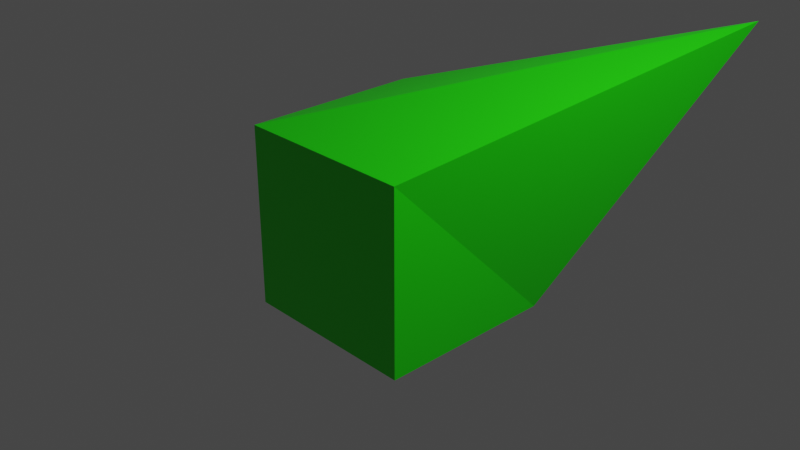 # Source: Datablocks.blend  (saved by Blender 2.81.16; exported with 4.5.12 LTS)
import bpy
from mathutils import Matrix  # noqa: F401  (used for matrix-valued properties, if any)

bpy.ops.wm.read_factory_settings(use_empty=True)
scene = bpy.context.scene
scene.name = 'Scene'

# ---- collections
col_collection = bpy.data.collections.new('Collection'); scene.collection.children.link(col_collection)

# ---- materials (node trees are filled in below, after node groups)
mat_green = bpy.data.materials.new('Green')
mat_green.alpha_threshold = 0.0
mat_green.use_transparent_shadow = False
mat_green.line_color = (0.0, 0.0, 0.0, 1.0)

# ---- material node trees
mat_green.use_nodes = True; mat_green.node_tree.nodes.clear()
_N = mat_green.node_tree.nodes; _L = mat_green.node_tree.links
n0 = _N.new('ShaderNodeOutputMaterial'); n0.name = 'Material Output'; n0.location = (300, 300)
n1 = _N.new('ShaderNodeBsdfPrincipled'); n1.name = 'Principled BSDF'; n1.location = (10, 300)
n1.distribution = 'GGX'
n1.subsurface_method = 'BURLEY'
n1.inputs[0].default_value = (0.01276, 0.8, 0.0, 1.0)
n1.inputs[2].default_value = 0.4
n1.inputs[3].default_value = 1.45
n1.inputs[27].default_value = (0.0, 0.0, 0.0, 1.0)
n1.inputs[28].default_value = 1.0
_L.new(n1.outputs[0], n0.inputs[0])
n0.is_active_output = True

# ---- world
world_world = bpy.data.worlds.new('World'); scene.world = world_world
world_world.use_nodes = True; world_world.node_tree.nodes.clear()
_N = world_world.node_tree.nodes; _L = world_world.node_tree.links
n0 = _N.new('ShaderNodeOutputWorld'); n0.name = 'World Output'; n0.location = (300, 300)
n1 = _N.new('ShaderNodeBackground'); n1.name = 'Background'; n1.location = (10, 300)
n1.inputs[0].default_value = (0.05088, 0.05088, 0.05088, 1.0)
_L.new(n1.outputs[0], n0.inputs[0])
n0.is_active_output = True
world_world.color = (0.05088, 0.05088, 0.05088)
world_world.use_sun_shadow = False
world_world.sun_shadow_jitter_overblur = 0.0

# ---- cameras
cam_camera = bpy.data.cameras.new('Camera')
cam_camera.clip_end = 100.0
cam_camera.ortho_scale = 7.314

# ---- lights
light_light = bpy.data.lights.new('Light', 'POINT')
light_light.transmission_factor = 0.0
light_light.energy = 1000.0
light_light.shadow_soft_size = 0.1
light_light.shadow_maximum_resolution = 0.006
light_light.use_absolute_resolution = True

# ---- meshes
me_cube_001 = bpy.data.meshes.new('Cube.001')
me_cube_001.from_pydata([(1.716, 3.506, 1.717), (1.0, 1.0, -1.0), (1.0, -1.0, 1.0), (1.0, -1.0, -1.0), (-1.0, 1.0, 1.0), (-1.0, 1.0, -1.0), (-1.0, -1.0, 1.0), (-1.0, -1.0, -1.0)], [], [(0, 4, 6, 2), (3, 2, 6, 7), (7, 6, 4, 5), (5, 1, 3, 7), (1, 0, 2, 3), (5, 4, 0, 1)])
_uv = me_cube_001.uv_layers.new(name='UVMap')
_uv.uv.foreach_set('vector', [0.625, 0.5, 0.875, 0.5, 0.875, 0.75, 0.625, 0.75, 0.375, 0.75, 0.625, 0.75, 0.625, 1.0, 0.375, 1.0, 0.375, 0.0, 0.625, 0.0, 0.625, 0.25, 0.375, 0.25, 0.125, 0.5, 0.375, 0.5, 0.375, 0.75, 0.125, 0.75, 0.375, 0.5, 0.625, 0.5, 0.625, 0.75, 0.375, 0.75, 0.375, 0.25, 0.625, 0.25, 0.625, 0.5, 0.375, 0.5])
me_cube_001.materials.append(mat_green)
me_cube_001.use_remesh_preserve_volume = False
me_cube_001.use_remesh_preserve_attributes = False
me_cube_001.use_mirror_vertex_groups = False
me_cube_001.update()
me_cube = bpy.data.meshes.new('Cube')
me_cube.from_pydata([(1.716, 3.506, 1.717), (1.0, 1.0, -1.0), (1.0, -1.0, 1.0), (1.0, -1.0, -1.0), (-1.0, 1.0, 1.0), (-1.0, 1.0, -1.0), (-1.0, -1.0, 1.0), (-1.0, -1.0, -1.0)], [], [(0, 4, 6, 2), (3, 2, 6, 7), (7, 6, 4, 5), (5, 1, 3, 7), (1, 0, 2, 3), (5, 4, 0, 1)])
_uv = me_cube.uv_layers.new(name='UVMap')
_uv.uv.foreach_set('vector', [0.625, 0.5, 0.875, 0.5, 0.875, 0.75, 0.625, 0.75, 0.375, 0.75, 0.625, 0.75, 0.625, 1.0, 0.375, 1.0, 0.375, 0.0, 0.625, 0.0, 0.625, 0.25, 0.375, 0.25, 0.125, 0.5, 0.375, 0.5, 0.375, 0.75, 0.125, 0.75, 0.375, 0.5, 0.625, 0.5, 0.625, 0.75, 0.375, 0.75, 0.375, 0.25, 0.625, 0.25, 0.625, 0.5, 0.375, 0.5])
me_cube.materials.append(mat_green)
me_cube.use_remesh_preserve_volume = False
me_cube.use_remesh_preserve_attributes = False
me_cube.use_mirror_vertex_groups = False
me_cube.update()

# ---- objects
ob_cube = bpy.data.objects.new('Cube', me_cube_001)
ob_light = bpy.data.objects.new('Light', light_light)
ob_camera = bpy.data.objects.new('Camera', cam_camera)
ob_cube_001 = bpy.data.objects.new('Cube.001', me_cube)

# ---- transforms, parenting, visibility, modifiers, constraints
ob_cube.location = (0.0, 0.0, 0.0)
ob_cube.lock_rotations_4d = False
ob_cube.empty_display_type = 'ARROWS'
ob_cube.lineart.crease_threshold = 0.0
ob_light.location = (4.076, 1.005, 5.904)
ob_light.rotation_euler = (0.6503, 0.05522, 1.866)
ob_light.lock_rotations_4d = False
ob_light.empty_display_type = 'ARROWS'
ob_light.color = (0.0, 0.0, 0.0, 0.0)
ob_light.lineart.crease_threshold = 0.0
ob_camera.location = (7.359, -6.926, 4.958)
ob_camera.rotation_euler = (1.109, 0.0, 0.8149)
ob_camera.lock_rotations_4d = False
ob_camera.empty_display_type = 'ARROWS'
ob_camera.color = (0.0, 0.0, 0.0, 0.0)
ob_camera.display_type = 'WIRE'
ob_camera.lineart.crease_threshold = 0.0
ob_cube_001.location = (2.49, 8.58, 2.387)
ob_cube_001.lock_rotations_4d = False
ob_cube_001.empty_display_type = 'ARROWS'
ob_cube_001.lineart.crease_threshold = 0.0

# ---- collection membership
col_collection.objects.link(ob_cube)
col_collection.objects.link(ob_light)
col_collection.objects.link(ob_camera)
col_collection.objects.link(ob_cube_001)

# ---- scene / render settings (as saved in the file)
scene.camera = ob_camera
scene.frame_start = 1; scene.frame_end = 250; scene.frame_set(1)
scene.render.engine = 'BLENDER_EEVEE_NEXT'
scene.cycles.use_denoising = False
scene.cycles.samples = 128
scene.cycles.sampling_pattern = 'TABULATED_SOBOL'
scene.cycles.use_adaptive_sampling = False
scene.cycles.use_light_tree = False
scene.view_settings.view_transform = 'Filmic'
bpy.context.view_layer.update()

